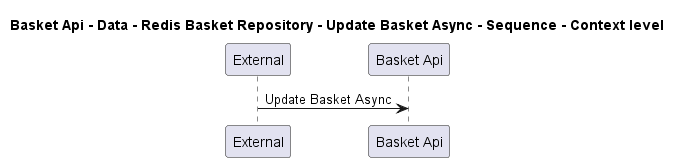

The diagram above was rendered by PlantUML. Its source (embedded in the PNG):
@startuml
!pragma layout smetana

title Basket Api - Data - Redis Basket Repository - Update Basket Async - Sequence - Context level

participant "External" as C4InterFlow.SoftwareSystems.ExternalSystem
participant "Basket Api" as dotnet.eShop.Architecture.SoftwareSystems.BasketApi

C4InterFlow.SoftwareSystems.ExternalSystem -> dotnet.eShop.Architecture.SoftwareSystems.BasketApi : Update Basket Async


@enduml